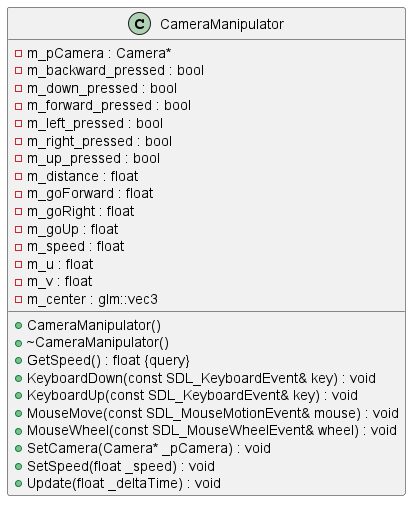

The diagram above was rendered by PlantUML. Its source (embedded in the PNG):
@startuml



class CameraManipulator {
	+CameraManipulator()
	+~CameraManipulator()
	-m_pCamera : Camera*
	-m_backward_pressed : bool
	-m_down_pressed : bool
	-m_forward_pressed : bool
	-m_left_pressed : bool
	-m_right_pressed : bool
	-m_up_pressed : bool
	+GetSpeed() : float {query}
	-m_distance : float
	-m_goForward : float
	-m_goRight : float
	-m_goUp : float
	-m_speed : float
	-m_u : float
	-m_v : float
	-m_center : glm::vec3
	+KeyboardDown(const SDL_KeyboardEvent& key) : void
	+KeyboardUp(const SDL_KeyboardEvent& key) : void
	+MouseMove(const SDL_MouseMotionEvent& mouse) : void
	+MouseWheel(const SDL_MouseWheelEvent& wheel) : void
	+SetCamera(Camera* _pCamera) : void
	+SetSpeed(float _speed) : void
	+Update(float _deltaTime) : void
}



@enduml